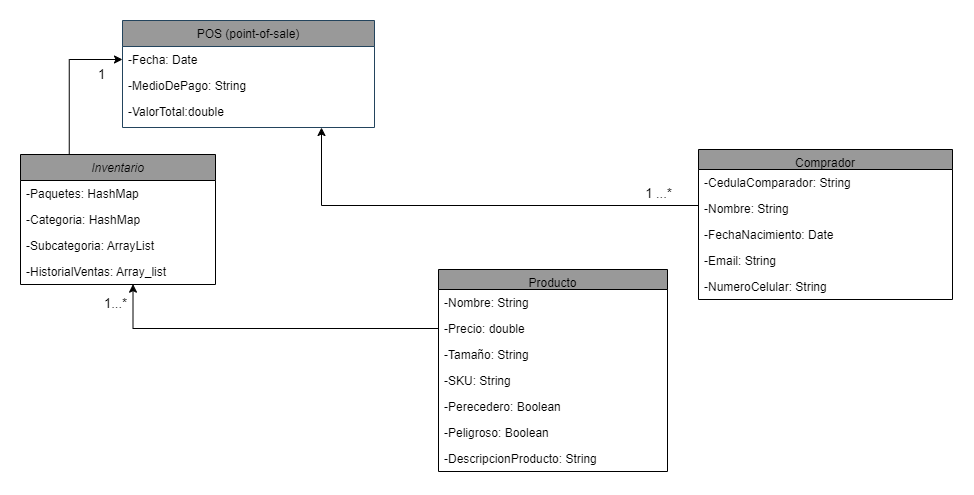

The diagram above was exported from draw.io. Its source (the exported page's mxGraphModel, read from the mxfile embedded in the PNG):
<mxGraphModel dx="1205" dy="1270" grid="0" gridSize="10" guides="1" tooltips="1" connect="1" arrows="1" fold="1" page="1" pageScale="1" pageWidth="1654" pageHeight="2336" background="#FFFFFF" math="0" shadow="0">
  <root>
    <mxCell id="WIyWlLk6GJQsqaUBKTNV-0" />
    <mxCell id="WIyWlLk6GJQsqaUBKTNV-1" parent="WIyWlLk6GJQsqaUBKTNV-0" />
    <mxCell id="nbiMJB1X5vlFg7HRbNfY-25" style="edgeStyle=orthogonalEdgeStyle;rounded=0;orthogonalLoop=1;jettySize=auto;html=1;exitX=0.25;exitY=0;exitDx=0;exitDy=0;entryX=0;entryY=0.5;entryDx=0;entryDy=0;" edge="1" parent="WIyWlLk6GJQsqaUBKTNV-1" source="zkfFHV4jXpPFQw0GAbJ--0" target="X5B6GW-usnV16ogsU0z9-8">
      <mxGeometry relative="1" as="geometry" />
    </mxCell>
    <mxCell id="zkfFHV4jXpPFQw0GAbJ--0" value="Inventario" style="swimlane;fontStyle=2;align=center;verticalAlign=top;childLayout=stackLayout;horizontal=1;startSize=26;horizontalStack=0;resizeParent=1;resizeLast=0;collapsible=1;marginBottom=0;rounded=0;shadow=0;strokeWidth=1;fillColor=#999999;" parent="WIyWlLk6GJQsqaUBKTNV-1" vertex="1">
      <mxGeometry x="261" y="245" width="195" height="130" as="geometry">
        <mxRectangle x="230" y="140" width="160" height="26" as="alternateBounds" />
      </mxGeometry>
    </mxCell>
    <mxCell id="nbiMJB1X5vlFg7HRbNfY-51" value="-Paquetes: HashMap " style="text;align=left;verticalAlign=top;spacingLeft=4;spacingRight=4;overflow=hidden;rotatable=0;points=[[0,0.5],[1,0.5]];portConstraint=eastwest;" vertex="1" parent="zkfFHV4jXpPFQw0GAbJ--0">
      <mxGeometry y="26" width="195" height="26" as="geometry" />
    </mxCell>
    <mxCell id="nbiMJB1X5vlFg7HRbNfY-52" value="-Categoria: HashMap " style="text;align=left;verticalAlign=top;spacingLeft=4;spacingRight=4;overflow=hidden;rotatable=0;points=[[0,0.5],[1,0.5]];portConstraint=eastwest;" vertex="1" parent="zkfFHV4jXpPFQw0GAbJ--0">
      <mxGeometry y="52" width="195" height="26" as="geometry" />
    </mxCell>
    <mxCell id="nbiMJB1X5vlFg7HRbNfY-54" value="-Subcategoria: ArrayList" style="text;align=left;verticalAlign=top;spacingLeft=4;spacingRight=4;overflow=hidden;rotatable=0;points=[[0,0.5],[1,0.5]];portConstraint=eastwest;" vertex="1" parent="zkfFHV4jXpPFQw0GAbJ--0">
      <mxGeometry y="78" width="195" height="26" as="geometry" />
    </mxCell>
    <mxCell id="nbiMJB1X5vlFg7HRbNfY-50" value="-HistorialVentas: Array_list" style="text;align=left;verticalAlign=top;spacingLeft=4;spacingRight=4;overflow=hidden;rotatable=0;points=[[0,0.5],[1,0.5]];portConstraint=eastwest;" vertex="1" parent="zkfFHV4jXpPFQw0GAbJ--0">
      <mxGeometry y="104" width="195" height="26" as="geometry" />
    </mxCell>
    <mxCell id="zkfFHV4jXpPFQw0GAbJ--6" value="POS (point-of-sale)" style="swimlane;fontStyle=0;align=center;verticalAlign=top;childLayout=stackLayout;horizontal=1;startSize=26;horizontalStack=0;resizeParent=1;resizeLast=0;collapsible=1;marginBottom=0;rounded=0;shadow=0;strokeWidth=1;labelBackgroundColor=none;fillColor=#999999;strokeColor=#23445d;" parent="WIyWlLk6GJQsqaUBKTNV-1" vertex="1">
      <mxGeometry x="363" y="111" width="252" height="107" as="geometry">
        <mxRectangle x="130" y="380" width="160" height="26" as="alternateBounds" />
      </mxGeometry>
    </mxCell>
    <mxCell id="X5B6GW-usnV16ogsU0z9-8" value="-Fecha: Date" style="text;align=left;verticalAlign=top;spacingLeft=4;spacingRight=4;overflow=hidden;rotatable=0;points=[[0,0.5],[1,0.5]];portConstraint=eastwest;rounded=0;shadow=0;html=0;" parent="zkfFHV4jXpPFQw0GAbJ--6" vertex="1">
      <mxGeometry y="26" width="252" height="26" as="geometry" />
    </mxCell>
    <mxCell id="X5B6GW-usnV16ogsU0z9-9" value="-MedioDePago: String" style="text;align=left;verticalAlign=top;spacingLeft=4;spacingRight=4;overflow=hidden;rotatable=0;points=[[0,0.5],[1,0.5]];portConstraint=eastwest;rounded=0;shadow=0;html=0;" parent="zkfFHV4jXpPFQw0GAbJ--6" vertex="1">
      <mxGeometry y="52" width="252" height="26" as="geometry" />
    </mxCell>
    <mxCell id="nbiMJB1X5vlFg7HRbNfY-35" value="-ValorTotal:double" style="text;align=left;verticalAlign=top;spacingLeft=4;spacingRight=4;overflow=hidden;rotatable=0;points=[[0,0.5],[1,0.5]];portConstraint=eastwest;rounded=0;shadow=0;html=0;" vertex="1" parent="zkfFHV4jXpPFQw0GAbJ--6">
      <mxGeometry y="78" width="252" height="26" as="geometry" />
    </mxCell>
    <mxCell id="X5B6GW-usnV16ogsU0z9-28" style="edgeStyle=orthogonalEdgeStyle;rounded=0;orthogonalLoop=1;jettySize=auto;html=1;exitX=0;exitY=0.5;exitDx=0;exitDy=0;entryX=0.577;entryY=0.987;entryDx=0;entryDy=0;entryPerimeter=0;" parent="WIyWlLk6GJQsqaUBKTNV-1" source="X5B6GW-usnV16ogsU0z9-25" target="nbiMJB1X5vlFg7HRbNfY-50" edge="1">
      <mxGeometry relative="1" as="geometry">
        <mxPoint x="714" y="382" as="sourcePoint" />
        <mxPoint x="374" y="352" as="targetPoint" />
        <Array as="points">
          <mxPoint x="374" y="419" />
        </Array>
      </mxGeometry>
    </mxCell>
    <mxCell id="X5B6GW-usnV16ogsU0z9-18" value="Producto" style="swimlane;fontStyle=0;align=center;verticalAlign=top;childLayout=stackLayout;horizontal=1;startSize=20;horizontalStack=0;resizeParent=1;resizeLast=0;collapsible=1;marginBottom=0;rounded=0;shadow=0;strokeWidth=1;fillColor=#999999;" parent="WIyWlLk6GJQsqaUBKTNV-1" vertex="1">
      <mxGeometry x="679" y="360" width="229" height="202" as="geometry">
        <mxRectangle x="340" y="380" width="170" height="26" as="alternateBounds" />
      </mxGeometry>
    </mxCell>
    <mxCell id="X5B6GW-usnV16ogsU0z9-24" value="-Nombre: String" style="text;align=left;verticalAlign=top;spacingLeft=4;spacingRight=4;overflow=hidden;rotatable=0;points=[[0,0.5],[1,0.5]];portConstraint=eastwest;" parent="X5B6GW-usnV16ogsU0z9-18" vertex="1">
      <mxGeometry y="20" width="229" height="26" as="geometry" />
    </mxCell>
    <mxCell id="X5B6GW-usnV16ogsU0z9-25" value="-Precio: double" style="text;align=left;verticalAlign=top;spacingLeft=4;spacingRight=4;overflow=hidden;rotatable=0;points=[[0,0.5],[1,0.5]];portConstraint=eastwest;" parent="X5B6GW-usnV16ogsU0z9-18" vertex="1">
      <mxGeometry y="46" width="229" height="26" as="geometry" />
    </mxCell>
    <mxCell id="X5B6GW-usnV16ogsU0z9-26" value="-Tamaño: String" style="text;align=left;verticalAlign=top;spacingLeft=4;spacingRight=4;overflow=hidden;rotatable=0;points=[[0,0.5],[1,0.5]];portConstraint=eastwest;" parent="X5B6GW-usnV16ogsU0z9-18" vertex="1">
      <mxGeometry y="72" width="229" height="26" as="geometry" />
    </mxCell>
    <mxCell id="nbiMJB1X5vlFg7HRbNfY-16" value="-SKU: String" style="text;align=left;verticalAlign=top;spacingLeft=4;spacingRight=4;overflow=hidden;rotatable=0;points=[[0,0.5],[1,0.5]];portConstraint=eastwest;" vertex="1" parent="X5B6GW-usnV16ogsU0z9-18">
      <mxGeometry y="98" width="229" height="26" as="geometry" />
    </mxCell>
    <mxCell id="nbiMJB1X5vlFg7HRbNfY-36" value="-Perecedero: Boolean" style="text;align=left;verticalAlign=top;spacingLeft=4;spacingRight=4;overflow=hidden;rotatable=0;points=[[0,0.5],[1,0.5]];portConstraint=eastwest;" vertex="1" parent="X5B6GW-usnV16ogsU0z9-18">
      <mxGeometry y="124" width="229" height="26" as="geometry" />
    </mxCell>
    <mxCell id="nbiMJB1X5vlFg7HRbNfY-37" value="-Peligroso: Boolean" style="text;align=left;verticalAlign=top;spacingLeft=4;spacingRight=4;overflow=hidden;rotatable=0;points=[[0,0.5],[1,0.5]];portConstraint=eastwest;" vertex="1" parent="X5B6GW-usnV16ogsU0z9-18">
      <mxGeometry y="150" width="229" height="26" as="geometry" />
    </mxCell>
    <mxCell id="nbiMJB1X5vlFg7HRbNfY-41" value="-DescripcionProducto: String" style="text;align=left;verticalAlign=top;spacingLeft=4;spacingRight=4;overflow=hidden;rotatable=0;points=[[0,0.5],[1,0.5]];portConstraint=eastwest;" vertex="1" parent="X5B6GW-usnV16ogsU0z9-18">
      <mxGeometry y="176" width="229" height="26" as="geometry" />
    </mxCell>
    <mxCell id="X5B6GW-usnV16ogsU0z9-30" value="1...*" style="text;html=1;align=center;verticalAlign=middle;resizable=0;points=[];autosize=1;strokeColor=none;fillColor=none;" parent="WIyWlLk6GJQsqaUBKTNV-1" vertex="1">
      <mxGeometry x="335" y="380" width="41" height="28" as="geometry" />
    </mxCell>
    <mxCell id="nbiMJB1X5vlFg7HRbNfY-22" value="1" style="text;html=1;align=center;verticalAlign=middle;resizable=0;points=[];autosize=1;strokeColor=none;fillColor=none;" vertex="1" parent="WIyWlLk6GJQsqaUBKTNV-1">
      <mxGeometry x="329" y="150.5" width="25" height="28" as="geometry" />
    </mxCell>
    <mxCell id="nbiMJB1X5vlFg7HRbNfY-27" value="Comprador" style="swimlane;fontStyle=0;align=center;verticalAlign=top;childLayout=stackLayout;horizontal=1;startSize=20;horizontalStack=0;resizeParent=1;resizeLast=0;collapsible=1;marginBottom=0;rounded=0;shadow=0;strokeWidth=1;fillColor=#999999;" vertex="1" parent="WIyWlLk6GJQsqaUBKTNV-1">
      <mxGeometry x="939" y="240" width="254" height="150" as="geometry">
        <mxRectangle x="340" y="380" width="170" height="26" as="alternateBounds" />
      </mxGeometry>
    </mxCell>
    <mxCell id="nbiMJB1X5vlFg7HRbNfY-28" value="-CedulaComparador: String" style="text;align=left;verticalAlign=top;spacingLeft=4;spacingRight=4;overflow=hidden;rotatable=0;points=[[0,0.5],[1,0.5]];portConstraint=eastwest;" vertex="1" parent="nbiMJB1X5vlFg7HRbNfY-27">
      <mxGeometry y="20" width="254" height="26" as="geometry" />
    </mxCell>
    <mxCell id="nbiMJB1X5vlFg7HRbNfY-29" value="-Nombre: String" style="text;align=left;verticalAlign=top;spacingLeft=4;spacingRight=4;overflow=hidden;rotatable=0;points=[[0,0.5],[1,0.5]];portConstraint=eastwest;" vertex="1" parent="nbiMJB1X5vlFg7HRbNfY-27">
      <mxGeometry y="46" width="254" height="26" as="geometry" />
    </mxCell>
    <mxCell id="nbiMJB1X5vlFg7HRbNfY-30" value="-FechaNacimiento: Date" style="text;align=left;verticalAlign=top;spacingLeft=4;spacingRight=4;overflow=hidden;rotatable=0;points=[[0,0.5],[1,0.5]];portConstraint=eastwest;" vertex="1" parent="nbiMJB1X5vlFg7HRbNfY-27">
      <mxGeometry y="72" width="254" height="26" as="geometry" />
    </mxCell>
    <mxCell id="nbiMJB1X5vlFg7HRbNfY-32" value="-Email: String" style="text;align=left;verticalAlign=top;spacingLeft=4;spacingRight=4;overflow=hidden;rotatable=0;points=[[0,0.5],[1,0.5]];portConstraint=eastwest;" vertex="1" parent="nbiMJB1X5vlFg7HRbNfY-27">
      <mxGeometry y="98" width="254" height="26" as="geometry" />
    </mxCell>
    <mxCell id="nbiMJB1X5vlFg7HRbNfY-31" value="-NumeroCelular: String" style="text;align=left;verticalAlign=top;spacingLeft=4;spacingRight=4;overflow=hidden;rotatable=0;points=[[0,0.5],[1,0.5]];portConstraint=eastwest;" vertex="1" parent="nbiMJB1X5vlFg7HRbNfY-27">
      <mxGeometry y="124" width="254" height="26" as="geometry" />
    </mxCell>
    <mxCell id="nbiMJB1X5vlFg7HRbNfY-33" style="edgeStyle=orthogonalEdgeStyle;rounded=0;orthogonalLoop=1;jettySize=auto;html=1;exitX=0;exitY=0.5;exitDx=0;exitDy=0;" edge="1" parent="WIyWlLk6GJQsqaUBKTNV-1" source="nbiMJB1X5vlFg7HRbNfY-29">
      <mxGeometry relative="1" as="geometry">
        <mxPoint x="561" y="217" as="targetPoint" />
        <Array as="points">
          <mxPoint x="939" y="296" />
          <mxPoint x="562" y="296" />
          <mxPoint x="562" y="218" />
        </Array>
      </mxGeometry>
    </mxCell>
    <mxCell id="nbiMJB1X5vlFg7HRbNfY-34" value="1 ...*" style="text;html=1;align=center;verticalAlign=middle;resizable=0;points=[];autosize=1;strokeColor=none;fillColor=none;" vertex="1" parent="WIyWlLk6GJQsqaUBKTNV-1">
      <mxGeometry x="876" y="270" width="45" height="28" as="geometry" />
    </mxCell>
  </root>
</mxGraphModel>